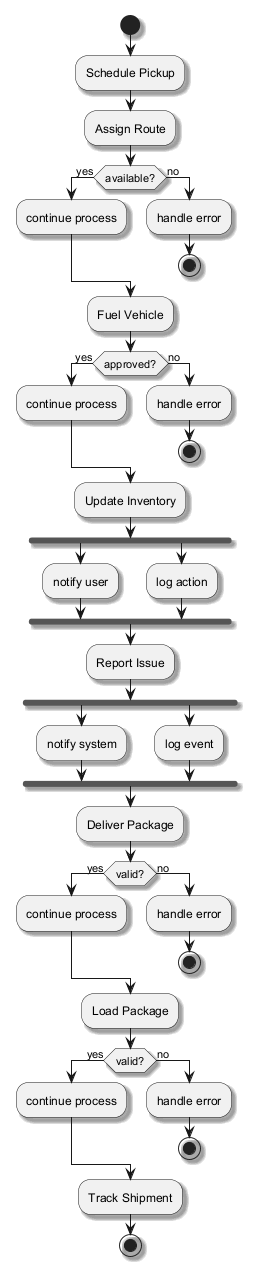

The diagram above was rendered by PlantUML. Its source (embedded in the PNG):
@startuml
skinparam shadowing true
start
:Schedule Pickup;
:Assign Route;
if (available?) then (yes)
:continue process;
else (no)
:handle error;
stop
endif
:Fuel Vehicle;
if (approved?) then (yes)
:continue process;
else (no)
:handle error;
stop
endif
:Update Inventory;
fork
:notify user;
fork again
:log action;
end fork
:Report Issue;
fork
:notify system;
fork again
:log event;
end fork
:Deliver Package;
if (valid?) then (yes)
:continue process;
else (no)
:handle error;
stop
endif
:Load Package;
if (valid?) then (yes)
:continue process;
else (no)
:handle error;
stop
endif
:Track Shipment;
stop
@enduml